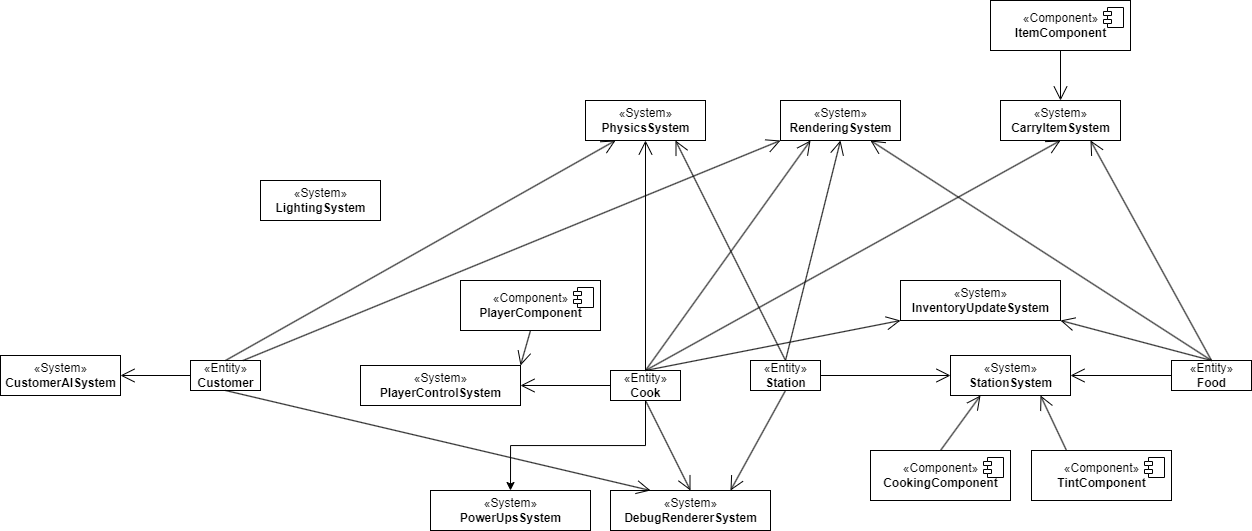

The diagram above was exported from draw.io. Its source (the exported page's mxGraphModel, read from the mxfile embedded in the PNG):
<mxGraphModel dx="1155" dy="516" grid="1" gridSize="10" guides="1" tooltips="1" connect="1" arrows="1" fold="1" page="1" pageScale="1" pageWidth="827" pageHeight="1169" math="0" shadow="0">
  <root>
    <mxCell id="0" />
    <mxCell id="1" parent="0" />
    <mxCell id="80RZYzewuZjBwiazYYf6-1" value="«Component»&lt;br&gt;&lt;b&gt;AIAgentComponent&lt;/b&gt;" style="html=1;dropTarget=0;" parent="1" vertex="1">
      <mxGeometry x="320" y="705" width="140" height="50" as="geometry" />
    </mxCell>
    <mxCell id="80RZYzewuZjBwiazYYf6-2" value="" style="shape=module;jettyWidth=8;jettyHeight=4;" parent="80RZYzewuZjBwiazYYf6-1" vertex="1">
      <mxGeometry x="1" width="20" height="20" relative="1" as="geometry">
        <mxPoint x="-27" y="7" as="offset" />
      </mxGeometry>
    </mxCell>
    <mxCell id="80RZYzewuZjBwiazYYf6-3" value="«Component»&lt;br&gt;&lt;b&gt;AnimationComponent&lt;/b&gt;" style="html=1;dropTarget=0;" parent="1" vertex="1">
      <mxGeometry x="520" y="520" width="140" height="50" as="geometry" />
    </mxCell>
    <mxCell id="80RZYzewuZjBwiazYYf6-4" value="" style="shape=module;jettyWidth=8;jettyHeight=4;" parent="80RZYzewuZjBwiazYYf6-3" vertex="1">
      <mxGeometry x="1" width="20" height="20" relative="1" as="geometry">
        <mxPoint x="-27" y="7" as="offset" />
      </mxGeometry>
    </mxCell>
    <mxCell id="80RZYzewuZjBwiazYYf6-5" value="«Component»&lt;br&gt;&lt;b&gt;B2dBodyComponent&lt;/b&gt;" style="html=1;dropTarget=0;" parent="1" vertex="1">
      <mxGeometry x="870" y="520" width="140" height="50" as="geometry" />
    </mxCell>
    <mxCell id="80RZYzewuZjBwiazYYf6-6" value="" style="shape=module;jettyWidth=8;jettyHeight=4;" parent="80RZYzewuZjBwiazYYf6-5" vertex="1">
      <mxGeometry x="1" width="20" height="20" relative="1" as="geometry">
        <mxPoint x="-27" y="7" as="offset" />
      </mxGeometry>
    </mxCell>
    <mxCell id="80RZYzewuZjBwiazYYf6-7" value="«Component»&lt;br&gt;&lt;b&gt;ControllableComponent&lt;/b&gt;" style="html=1;dropTarget=0;" parent="1" vertex="1">
      <mxGeometry x="687" y="500" width="140" height="50" as="geometry" />
    </mxCell>
    <mxCell id="80RZYzewuZjBwiazYYf6-8" value="" style="shape=module;jettyWidth=8;jettyHeight=4;" parent="80RZYzewuZjBwiazYYf6-7" vertex="1">
      <mxGeometry x="1" width="20" height="20" relative="1" as="geometry">
        <mxPoint x="-27" y="7" as="offset" />
      </mxGeometry>
    </mxCell>
    <mxCell id="80RZYzewuZjBwiazYYf6-9" value="«Component»&lt;br&gt;&lt;b&gt;CustomerComponent&lt;/b&gt;" style="html=1;dropTarget=0;" parent="1" vertex="1">
      <mxGeometry x="330" y="570" width="140" height="50" as="geometry" />
    </mxCell>
    <mxCell id="80RZYzewuZjBwiazYYf6-10" value="" style="shape=module;jettyWidth=8;jettyHeight=4;" parent="80RZYzewuZjBwiazYYf6-9" vertex="1">
      <mxGeometry x="1" width="20" height="20" relative="1" as="geometry">
        <mxPoint x="-27" y="7" as="offset" />
      </mxGeometry>
    </mxCell>
    <mxCell id="80RZYzewuZjBwiazYYf6-11" value="«Component»&lt;br&gt;&lt;b&gt;FoodComponent&lt;/b&gt;" style="html=1;dropTarget=0;" parent="1" vertex="1">
      <mxGeometry x="1120" y="665" width="139.5" height="50" as="geometry" />
    </mxCell>
    <mxCell id="80RZYzewuZjBwiazYYf6-12" value="" style="shape=module;jettyWidth=8;jettyHeight=4;" parent="80RZYzewuZjBwiazYYf6-11" vertex="1">
      <mxGeometry x="1" width="20" height="20" relative="1" as="geometry">
        <mxPoint x="-27" y="7" as="offset" />
      </mxGeometry>
    </mxCell>
    <mxCell id="80RZYzewuZjBwiazYYf6-13" value="«Component»&lt;br&gt;&lt;b&gt;WalkingAnimation&lt;br&gt;Component&lt;/b&gt;" style="html=1;dropTarget=0;" parent="1" vertex="1">
      <mxGeometry x="484" y="850" width="160" height="50" as="geometry" />
    </mxCell>
    <mxCell id="80RZYzewuZjBwiazYYf6-14" value="" style="shape=module;jettyWidth=8;jettyHeight=4;" parent="80RZYzewuZjBwiazYYf6-13" vertex="1">
      <mxGeometry x="1" width="20" height="20" relative="1" as="geometry">
        <mxPoint x="-27" y="7" as="offset" />
      </mxGeometry>
    </mxCell>
    <mxCell id="80RZYzewuZjBwiazYYf6-15" value="«Component»&lt;br&gt;&lt;b&gt;TransformComponent&lt;/b&gt;" style="html=1;dropTarget=0;" parent="1" vertex="1">
      <mxGeometry x="870" y="850" width="140" height="50" as="geometry" />
    </mxCell>
    <mxCell id="80RZYzewuZjBwiazYYf6-16" value="" style="shape=module;jettyWidth=8;jettyHeight=4;" parent="80RZYzewuZjBwiazYYf6-15" vertex="1">
      <mxGeometry x="1" width="20" height="20" relative="1" as="geometry">
        <mxPoint x="-27" y="7" as="offset" />
      </mxGeometry>
    </mxCell>
    <mxCell id="80RZYzewuZjBwiazYYf6-17" value="«Component»&lt;br&gt;&lt;b&gt;TextureComponent&lt;/b&gt;" style="html=1;dropTarget=0;" parent="1" vertex="1">
      <mxGeometry x="1040" y="850" width="140" height="50" as="geometry" />
    </mxCell>
    <mxCell id="80RZYzewuZjBwiazYYf6-18" value="" style="shape=module;jettyWidth=8;jettyHeight=4;" parent="80RZYzewuZjBwiazYYf6-17" vertex="1">
      <mxGeometry x="1" width="20" height="20" relative="1" as="geometry">
        <mxPoint x="-27" y="7" as="offset" />
      </mxGeometry>
    </mxCell>
    <mxCell id="80RZYzewuZjBwiazYYf6-19" value="«Component»&lt;br&gt;&lt;b&gt;StationComponent&lt;/b&gt;" style="html=1;dropTarget=0;" parent="1" vertex="1">
      <mxGeometry x="1070" y="550" width="140" height="50" as="geometry" />
    </mxCell>
    <mxCell id="80RZYzewuZjBwiazYYf6-20" value="" style="shape=module;jettyWidth=8;jettyHeight=4;" parent="80RZYzewuZjBwiazYYf6-19" vertex="1">
      <mxGeometry x="1" width="20" height="20" relative="1" as="geometry">
        <mxPoint x="-27" y="7" as="offset" />
      </mxGeometry>
    </mxCell>
    <mxCell id="80RZYzewuZjBwiazYYf6-21" value="«Entity»&lt;br&gt;&lt;b&gt;Cook&lt;/b&gt;" style="html=1;" parent="1" vertex="1">
      <mxGeometry x="720" y="665" width="70" height="30" as="geometry" />
    </mxCell>
    <mxCell id="80RZYzewuZjBwiazYYf6-22" value="«Entity»&lt;br&gt;&lt;b&gt;Customer&lt;/b&gt;" style="html=1;" parent="1" vertex="1">
      <mxGeometry x="530" y="665" width="70" height="30" as="geometry" />
    </mxCell>
    <mxCell id="80RZYzewuZjBwiazYYf6-23" value="«Entity»&lt;br&gt;&lt;b&gt;Food&lt;/b&gt;" style="html=1;" parent="1" vertex="1">
      <mxGeometry x="970" y="665" width="80" height="30" as="geometry" />
    </mxCell>
    <mxCell id="80RZYzewuZjBwiazYYf6-24" value="«Entity»&lt;br&gt;&lt;b&gt;Station&lt;/b&gt;" style="html=1;" parent="1" vertex="1">
      <mxGeometry x="840" y="665" width="70" height="30" as="geometry" />
    </mxCell>
    <mxCell id="80RZYzewuZjBwiazYYf6-25" value="" style="endArrow=open;endFill=1;endSize=12;html=1;rounded=0;exitX=0.5;exitY=1;exitDx=0;exitDy=0;entryX=0.5;entryY=0;entryDx=0;entryDy=0;" parent="1" source="80RZYzewuZjBwiazYYf6-5" target="80RZYzewuZjBwiazYYf6-21" edge="1">
      <mxGeometry width="160" relative="1" as="geometry">
        <mxPoint x="950" y="435" as="sourcePoint" />
        <mxPoint x="730" y="475" as="targetPoint" />
      </mxGeometry>
    </mxCell>
    <mxCell id="80RZYzewuZjBwiazYYf6-26" value="" style="endArrow=open;endFill=1;endSize=12;html=1;rounded=0;exitX=0.5;exitY=0;exitDx=0;exitDy=0;entryX=0.75;entryY=1;entryDx=0;entryDy=0;" parent="1" source="80RZYzewuZjBwiazYYf6-15" target="80RZYzewuZjBwiazYYf6-21" edge="1">
      <mxGeometry width="160" relative="1" as="geometry">
        <mxPoint x="960" y="925" as="sourcePoint" />
        <mxPoint x="1000" y="905" as="targetPoint" />
      </mxGeometry>
    </mxCell>
    <mxCell id="80RZYzewuZjBwiazYYf6-27" value="" style="endArrow=open;endFill=1;endSize=12;html=1;rounded=0;" parent="1" source="80RZYzewuZjBwiazYYf6-7" target="80RZYzewuZjBwiazYYf6-21" edge="1">
      <mxGeometry width="160" relative="1" as="geometry">
        <mxPoint x="600" y="995" as="sourcePoint" />
        <mxPoint x="970" y="865" as="targetPoint" />
      </mxGeometry>
    </mxCell>
    <mxCell id="80RZYzewuZjBwiazYYf6-28" value="" style="endArrow=open;endFill=1;endSize=12;html=1;rounded=0;exitX=0.5;exitY=0;exitDx=0;exitDy=0;entryX=1;entryY=1;entryDx=0;entryDy=0;" parent="1" source="80RZYzewuZjBwiazYYf6-17" target="80RZYzewuZjBwiazYYf6-21" edge="1">
      <mxGeometry width="160" relative="1" as="geometry">
        <mxPoint x="1100" y="965" as="sourcePoint" />
        <mxPoint x="1260" y="965" as="targetPoint" />
      </mxGeometry>
    </mxCell>
    <mxCell id="80RZYzewuZjBwiazYYf6-29" value="" style="endArrow=open;endFill=1;endSize=12;html=1;rounded=0;exitX=0.5;exitY=1;exitDx=0;exitDy=0;entryX=0.25;entryY=0;entryDx=0;entryDy=0;" parent="1" source="80RZYzewuZjBwiazYYf6-3" target="80RZYzewuZjBwiazYYf6-21" edge="1">
      <mxGeometry width="160" relative="1" as="geometry">
        <mxPoint x="600" y="965" as="sourcePoint" />
        <mxPoint x="960" y="915" as="targetPoint" />
      </mxGeometry>
    </mxCell>
    <mxCell id="80RZYzewuZjBwiazYYf6-30" value="" style="endArrow=open;endFill=1;endSize=12;html=1;rounded=0;exitX=0.5;exitY=0;exitDx=0;exitDy=0;entryX=0;entryY=1;entryDx=0;entryDy=0;" parent="1" source="80RZYzewuZjBwiazYYf6-13" target="80RZYzewuZjBwiazYYf6-21" edge="1">
      <mxGeometry width="160" relative="1" as="geometry">
        <mxPoint x="1020" y="1055" as="sourcePoint" />
        <mxPoint x="1180" y="1055" as="targetPoint" />
      </mxGeometry>
    </mxCell>
    <mxCell id="80RZYzewuZjBwiazYYf6-31" value="" style="endArrow=open;endFill=1;endSize=12;html=1;rounded=0;exitX=0.5;exitY=0;exitDx=0;exitDy=0;entryX=0.5;entryY=1;entryDx=0;entryDy=0;" parent="1" source="80RZYzewuZjBwiazYYf6-17" target="80RZYzewuZjBwiazYYf6-23" edge="1">
      <mxGeometry width="160" relative="1" as="geometry">
        <mxPoint x="1230" y="775" as="sourcePoint" />
        <mxPoint x="1390" y="775" as="targetPoint" />
      </mxGeometry>
    </mxCell>
    <mxCell id="80RZYzewuZjBwiazYYf6-32" value="" style="endArrow=open;endFill=1;endSize=12;html=1;rounded=0;exitX=0.5;exitY=0;exitDx=0;exitDy=0;entryX=0.25;entryY=1;entryDx=0;entryDy=0;" parent="1" source="80RZYzewuZjBwiazYYf6-15" target="80RZYzewuZjBwiazYYf6-23" edge="1">
      <mxGeometry width="160" relative="1" as="geometry">
        <mxPoint x="990" y="815" as="sourcePoint" />
        <mxPoint x="1150" y="815" as="targetPoint" />
      </mxGeometry>
    </mxCell>
    <mxCell id="80RZYzewuZjBwiazYYf6-33" value="" style="endArrow=open;endFill=1;endSize=12;html=1;rounded=0;" parent="1" source="80RZYzewuZjBwiazYYf6-11" target="80RZYzewuZjBwiazYYf6-23" edge="1">
      <mxGeometry width="160" relative="1" as="geometry">
        <mxPoint x="1240" y="925" as="sourcePoint" />
        <mxPoint x="1400" y="925" as="targetPoint" />
      </mxGeometry>
    </mxCell>
    <mxCell id="80RZYzewuZjBwiazYYf6-34" value="" style="endArrow=open;endFill=1;endSize=12;html=1;rounded=0;exitX=0.5;exitY=0;exitDx=0;exitDy=0;entryX=0.5;entryY=1;entryDx=0;entryDy=0;" parent="1" source="80RZYzewuZjBwiazYYf6-17" target="80RZYzewuZjBwiazYYf6-24" edge="1">
      <mxGeometry width="160" relative="1" as="geometry">
        <mxPoint x="1290" y="915" as="sourcePoint" />
        <mxPoint x="1450" y="915" as="targetPoint" />
      </mxGeometry>
    </mxCell>
    <mxCell id="80RZYzewuZjBwiazYYf6-35" value="" style="endArrow=open;endFill=1;endSize=12;html=1;rounded=0;exitX=0.5;exitY=0;exitDx=0;exitDy=0;entryX=0.25;entryY=1;entryDx=0;entryDy=0;" parent="1" source="80RZYzewuZjBwiazYYf6-15" target="80RZYzewuZjBwiazYYf6-24" edge="1">
      <mxGeometry width="160" relative="1" as="geometry">
        <mxPoint x="1290" y="915" as="sourcePoint" />
        <mxPoint x="1450" y="915" as="targetPoint" />
      </mxGeometry>
    </mxCell>
    <mxCell id="80RZYzewuZjBwiazYYf6-36" value="" style="endArrow=open;endFill=1;endSize=12;html=1;rounded=0;entryX=0.5;entryY=0;entryDx=0;entryDy=0;exitX=0.5;exitY=1;exitDx=0;exitDy=0;" parent="1" source="80RZYzewuZjBwiazYYf6-5" target="80RZYzewuZjBwiazYYf6-24" edge="1">
      <mxGeometry width="160" relative="1" as="geometry">
        <mxPoint x="880" y="395" as="sourcePoint" />
        <mxPoint x="1450" y="915" as="targetPoint" />
      </mxGeometry>
    </mxCell>
    <mxCell id="80RZYzewuZjBwiazYYf6-37" value="" style="endArrow=open;endFill=1;endSize=12;html=1;rounded=0;exitX=0.5;exitY=1;exitDx=0;exitDy=0;entryX=0.75;entryY=0;entryDx=0;entryDy=0;" parent="1" source="80RZYzewuZjBwiazYYf6-3" target="80RZYzewuZjBwiazYYf6-22" edge="1">
      <mxGeometry width="160" relative="1" as="geometry">
        <mxPoint x="780" y="915" as="sourcePoint" />
        <mxPoint x="940" y="915" as="targetPoint" />
      </mxGeometry>
    </mxCell>
    <mxCell id="80RZYzewuZjBwiazYYf6-38" value="" style="endArrow=open;endFill=1;endSize=12;html=1;rounded=0;exitX=0.5;exitY=0;exitDx=0;exitDy=0;entryX=0.5;entryY=1;entryDx=0;entryDy=0;" parent="1" source="80RZYzewuZjBwiazYYf6-15" target="80RZYzewuZjBwiazYYf6-22" edge="1">
      <mxGeometry width="160" relative="1" as="geometry">
        <mxPoint x="850" y="835" as="sourcePoint" />
        <mxPoint x="640" y="720" as="targetPoint" />
      </mxGeometry>
    </mxCell>
    <mxCell id="80RZYzewuZjBwiazYYf6-39" value="" style="endArrow=open;endFill=1;endSize=12;html=1;rounded=0;exitX=0.5;exitY=0;exitDx=0;exitDy=0;entryX=0.75;entryY=1;entryDx=0;entryDy=0;" parent="1" source="80RZYzewuZjBwiazYYf6-17" target="80RZYzewuZjBwiazYYf6-22" edge="1">
      <mxGeometry width="160" relative="1" as="geometry">
        <mxPoint x="850" y="835" as="sourcePoint" />
        <mxPoint x="630" y="785" as="targetPoint" />
      </mxGeometry>
    </mxCell>
    <mxCell id="80RZYzewuZjBwiazYYf6-40" value="" style="endArrow=open;endFill=1;endSize=12;html=1;rounded=0;exitX=0.5;exitY=0;exitDx=0;exitDy=0;entryX=0.25;entryY=1;entryDx=0;entryDy=0;" parent="1" source="80RZYzewuZjBwiazYYf6-13" target="80RZYzewuZjBwiazYYf6-22" edge="1">
      <mxGeometry width="160" relative="1" as="geometry">
        <mxPoint x="990" y="975" as="sourcePoint" />
        <mxPoint x="1150" y="975" as="targetPoint" />
      </mxGeometry>
    </mxCell>
    <mxCell id="80RZYzewuZjBwiazYYf6-41" value="" style="endArrow=open;endFill=1;endSize=12;html=1;rounded=0;entryX=0;entryY=0.5;entryDx=0;entryDy=0;exitX=1;exitY=0.5;exitDx=0;exitDy=0;" parent="1" source="80RZYzewuZjBwiazYYf6-1" target="80RZYzewuZjBwiazYYf6-22" edge="1">
      <mxGeometry width="160" relative="1" as="geometry">
        <mxPoint x="300" y="645" as="sourcePoint" />
        <mxPoint x="440" y="725" as="targetPoint" />
      </mxGeometry>
    </mxCell>
    <mxCell id="80RZYzewuZjBwiazYYf6-42" value="" style="endArrow=open;endFill=1;endSize=12;html=1;rounded=0;entryX=0;entryY=0;entryDx=0;entryDy=0;" parent="1" source="80RZYzewuZjBwiazYYf6-9" target="80RZYzewuZjBwiazYYf6-22" edge="1">
      <mxGeometry width="160" relative="1" as="geometry">
        <mxPoint x="330" y="825" as="sourcePoint" />
        <mxPoint x="490" y="825" as="targetPoint" />
      </mxGeometry>
    </mxCell>
    <mxCell id="4V4Aqu7s8XVwEZIL6phf-4" value="" style="endArrow=open;endFill=1;endSize=12;html=1;rounded=0;exitX=0;exitY=0.5;exitDx=0;exitDy=0;entryX=1;entryY=0;entryDx=0;entryDy=0;" parent="1" source="80RZYzewuZjBwiazYYf6-19" target="80RZYzewuZjBwiazYYf6-24" edge="1">
      <mxGeometry width="160" relative="1" as="geometry">
        <mxPoint x="840" y="785" as="sourcePoint" />
        <mxPoint x="980" y="655" as="targetPoint" />
      </mxGeometry>
    </mxCell>
    <mxCell id="VT4ZDL-ZGySGWEL8Clas-3" style="edgeStyle=orthogonalEdgeStyle;rounded=0;orthogonalLoop=1;jettySize=auto;html=1;exitX=0.5;exitY=0;exitDx=0;exitDy=0;entryX=0.5;entryY=1;entryDx=0;entryDy=0;" edge="1" parent="1" source="VT4ZDL-ZGySGWEL8Clas-1" target="80RZYzewuZjBwiazYYf6-21">
      <mxGeometry relative="1" as="geometry" />
    </mxCell>
    <mxCell id="VT4ZDL-ZGySGWEL8Clas-1" value="«Component»&lt;br&gt;&lt;b&gt;PowerUpComponent&lt;/b&gt;" style="html=1;dropTarget=0;" vertex="1" parent="1">
      <mxGeometry x="700" y="850" width="140" height="50" as="geometry" />
    </mxCell>
    <mxCell id="VT4ZDL-ZGySGWEL8Clas-2" value="" style="shape=module;jettyWidth=8;jettyHeight=4;" vertex="1" parent="VT4ZDL-ZGySGWEL8Clas-1">
      <mxGeometry x="1" width="20" height="20" relative="1" as="geometry">
        <mxPoint x="-27" y="7" as="offset" />
      </mxGeometry>
    </mxCell>
  </root>
</mxGraphModel>